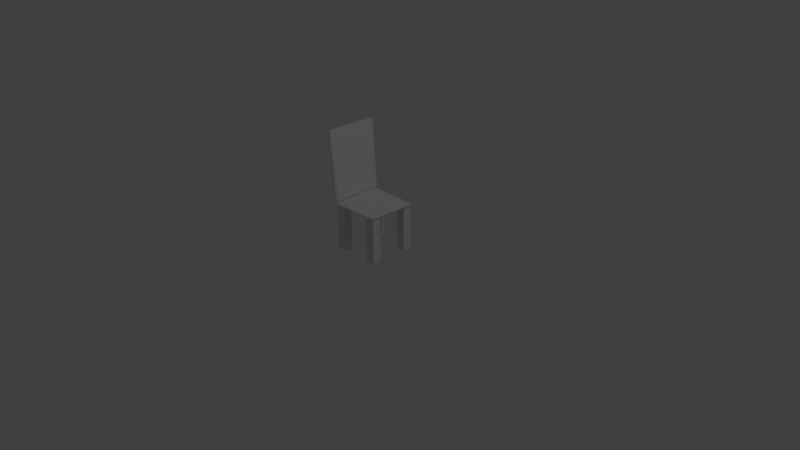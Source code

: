 # Source: Global_Gamejam_2019_Stuhl.blend  (saved by Blender 2.79.0; exported with 4.5.12 LTS)
import bpy
from mathutils import Matrix  # noqa: F401  (used for matrix-valued properties, if any)

bpy.ops.wm.read_factory_settings(use_empty=True)
scene = bpy.context.scene
scene.name = 'Scene'

# ---- collections
col_collection_1 = bpy.data.collections.new('Collection 1'); scene.collection.children.link(col_collection_1)

# ---- materials (node trees are filled in below, after node groups)
mat_material = bpy.data.materials.new('Material')
mat_material.alpha_threshold = 0.0
mat_material.use_transparent_shadow = False
mat_material.preview_render_type = 'FLAT'
mat_material.roughness = 0.5
mat_material.line_color = (0.0, 0.0, 0.0, 1.0)

# ---- material node trees

# ---- world
world_world = bpy.data.worlds.new('World'); scene.world = world_world
world_world.color = (0.05088, 0.05088, 0.05088)
world_world.use_sun_shadow = False
world_world.sun_shadow_jitter_overblur = 0.0
world_world.cycles.sampling_method = 'MANUAL'

# ---- cameras
cam_camera = bpy.data.cameras.new('Camera')
cam_camera.clip_end = 100.0
cam_camera.lens = 35.0
cam_camera.sensor_width = 32.0
cam_camera.sensor_height = 18.0
cam_camera.ortho_scale = 7.314
cam_camera.dof.focus_distance = 0.0
cam_camera.dof.aperture_fstop = 128.0

# ---- lights
light_lamp = bpy.data.lights.new('Lamp', 'POINT')
light_lamp.transmission_factor = 0.0
light_lamp.cutoff_distance = 30.0
light_lamp.energy = 100.0
light_lamp.shadow_buffer_clip_start = 1.001
light_lamp.shadow_soft_size = 0.1
light_lamp.shadow_maximum_resolution = 0.006
light_lamp.use_absolute_resolution = True

# ---- meshes
me_cube = bpy.data.meshes.new('Cube')
me_cube.from_pydata([(-0.3531, -0.3644, -0.5131), (-0.3774, -0.3375, -0.5404), (-0.4596, -0.3526, 0.4024), (-0.4508, -0.3259, 0.4209), (-0.4871, -0.3254, 0.4026), (-0.3665, 0.355, -0.5157), (-0.3907, 0.3402, -0.543), (-0.4512, 0.3504, 0.4209), (-0.4627, 0.3757, 0.3953), (-0.4902, 0.3484, 0.3954), (-0.374, -0.3375, -0.5404), (-0.3498, -0.3371, -0.5133), (-0.3773, -0.3644, -0.5131), (-0.4746, -0.3259, 0.4209), (-0.4838, -0.3526, 0.4024), (-0.4564, -0.3254, 0.4026), (-0.3771, 0.3363, -0.5475), (-0.3907, 0.355, -0.5157), (-0.3632, 0.3277, -0.5159), (-0.475, 0.3504, 0.4209), (-0.4594, 0.3484, 0.3954), (-0.4869, 0.3757, 0.3953), (0.3165, 0.336, -0.549), (0.2996, 0.3219, -0.5733), (-0.3675, 0.333, -0.5329), (0.3165, -0.336, -0.549), (0.2996, -0.3219, -0.5733), (-0.3691, -0.3585, -0.549), (-0.3787, -0.3402, -0.5399), (-0.3606, -0.3408, -0.5733), (-0.3761, 0.3513, -0.549), (-0.3644, 0.3408, -0.5733), (-0.3911, 0.3426, -0.5432), (0.3197, 0.3164, -0.5344), (0.3197, -0.3164, -0.5344), (-0.3647, -0.3373, -0.5344), (-0.3675, 0.333, -0.5344), (0.1708, 0.2029, -1.192), (0.1708, 0.2029, -0.5723), (0.1708, 0.324, -1.192), (0.1708, 0.324, -0.5723), (0.2987, 0.2029, -1.192), (0.2987, 0.2029, -0.5723), (0.2987, 0.324, -1.192), (0.2987, 0.324, -0.5723), (-0.3594, -0.3366, -1.179), (-0.3594, -0.3366, -0.5591), (-0.3594, -0.2155, -1.179), (-0.3594, -0.2155, -0.5591), (-0.2315, -0.3366, -1.179), (-0.2315, -0.3366, -0.5591), (-0.2315, -0.2155, -1.179), (-0.2315, -0.2155, -0.5591), (-0.3601, 0.2157, -1.193), (-0.3601, 0.2157, -0.5729), (-0.3601, 0.3368, -1.193), (-0.3601, 0.3368, -0.5729), (-0.2322, 0.2157, -1.193), (-0.2322, 0.2157, -0.5729), (-0.2322, 0.3368, -1.193), (-0.2322, 0.3368, -0.5729), (0.1701, -0.3185, -1.184), (0.1701, -0.3185, -0.5642), (0.1701, -0.1973, -1.184), (0.1701, -0.1973, -0.5642), (0.298, -0.3185, -1.184), (0.298, -0.3185, -0.5642), (0.298, -0.1973, -1.184), (0.298, -0.1973, -0.5642)], [], [(23, 26, 29, 31), (33, 36, 35, 34), (12, 14, 2, 0), (18, 20, 15, 11), (19, 7, 3, 13), (1, 4, 9, 6), (5, 8, 21, 17), (2, 3, 4), (7, 8, 9), (10, 11, 12), (13, 14, 15), (16, 17, 18), (19, 20, 21), (0, 2, 4, 1), (3, 7, 9, 4), (8, 5, 6, 9), (16, 6, 5, 17), (7, 19, 21, 8), (20, 18, 17, 21), (10, 16, 18, 11), (19, 13, 15, 20), (14, 12, 11, 15), (1, 10, 12, 0), (13, 3, 2, 14), (6, 16, 10, 1), (27, 28, 29), (30, 31, 32), (28, 27, 35), (32, 36, 30), (22, 25, 26, 23), (23, 31, 30, 22), (25, 27, 29, 26), (28, 32, 31, 29), (33, 34, 25, 22), (22, 30, 36, 33), (34, 35, 27, 25), (35, 36, 32, 28), (37, 38, 40, 39), (39, 40, 44, 43), (43, 44, 42, 41), (41, 42, 38, 37), (39, 43, 41, 37), (44, 40, 38, 42), (45, 46, 48, 47), (47, 48, 52, 51), (51, 52, 50, 49), (49, 50, 46, 45), (47, 51, 49, 45), (52, 48, 46, 50), (53, 54, 56, 55), (55, 56, 60, 59), (59, 60, 58, 57), (57, 58, 54, 53), (55, 59, 57, 53), (60, 56, 54, 58), (61, 62, 64, 63), (63, 64, 68, 67), (67, 68, 66, 65), (65, 66, 62, 61), (63, 67, 65, 61), (68, 64, 62, 66)])
_uv = me_cube.uv_layers.new(name='UVMap')
_uv.uv.foreach_set('vector', [0.0, 0.7285, 0.001632, 0.4413, 0.2996, 0.4346, 0.2996, 0.7386, 0.3169, 0.4441, 0.6246, 0.431, 0.629, 0.73, 0.3223, 0.7263, 0.9896, 0.5898, 0.9896, 1.0, 0.9788, 0.9988, 0.9788, 0.5885, 0.01674, 0.4205, 0.01234, 0.01186, 0.3166, 0.01241, 0.3169, 0.4233, 0.929, 0.9141, 0.9183, 0.9141, 0.9193, 0.6125, 0.9301, 0.6125, 0.3296, 0.4228, 0.3315, 0.0, 0.6357, 0.00101, 0.6357, 0.421, 0.9372, 0.6848, 0.9387, 0.2768, 0.9495, 0.2757, 0.9481, 0.6837, 0.9322, 0.2757, 0.9372, 0.2876, 0.9199, 0.2879, 0.9372, 0.5893, 0.9306, 0.6006, 0.9183, 0.5884, 0.3118, 0.8646, 0.2996, 0.8539, 0.3123, 0.8534, 0.3068, 0.4346, 0.3123, 0.4432, 0.2996, 0.4436, 0.2853, 0.7537, 0.2735, 0.7427, 0.2853, 0.7386, 0.01159, 0.0, 0.01234, 0.01186, 0.0, 0.01087, 0.3169, 0.4127, 0.3188, 0.002242, 0.3315, 0.0, 0.3296, 0.4228, 0.9372, 0.2876, 0.9372, 0.5893, 0.9183, 0.5884, 0.9199, 0.2879, 0.9495, 0.6952, 0.9497, 0.2871, 0.9619, 0.2757, 0.9619, 0.6956, 0.9436, 0.699, 0.9495, 0.6963, 0.9372, 0.6848, 0.9481, 0.6837, 0.9183, 0.9141, 0.929, 0.9141, 0.9339, 0.9255, 0.923, 0.9254, 0.01234, 0.01186, 0.01674, 0.4205, 0.004397, 0.4193, 0.0, 0.01087, 0.3169, 0.4346, 0.01266, 0.434, 0.01674, 0.4205, 0.3169, 0.4233, 0.01159, 0.0, 0.3169, 0.00365, 0.3166, 0.01241, 0.01234, 0.01186, 0.3123, 0.4432, 0.3123, 0.8534, 0.2996, 0.8539, 0.2996, 0.4436, 0.2984, 0.7557, 0.2996, 0.7547, 0.2915, 0.7457, 0.2996, 0.7386, 0.9301, 0.6125, 0.9193, 0.6125, 0.923, 0.6006, 0.9339, 0.6006, 0.9979, 0.5753, 0.9917, 0.5734, 0.9963, 0.2729, 0.9979, 0.273, 0.9667, 0.5885, 0.9619, 0.5803, 0.9782, 0.5807, 0.9894, 0.2796, 0.9782, 0.285, 0.9917, 0.2729, 0.6356, 0.7311, 0.6319, 0.7393, 0.629, 0.73, 0.6356, 0.4265, 0.6246, 0.431, 0.6291, 0.4228, 0.9723, 0.5885, 0.9723, 0.8883, 0.9619, 0.882, 0.9619, 0.5948, 0.9802, 0.5811, 0.9782, 0.285, 0.9894, 0.2796, 0.9917, 0.5885, 1.0, 0.5885, 1.0, 0.8945, 0.9897, 0.8905, 0.9896, 0.596, 0.9619, 0.5803, 0.9628, 0.2757, 0.9782, 0.2769, 0.9782, 0.5807, 0.9788, 0.5973, 0.9788, 0.8795, 0.9723, 0.8883, 0.9723, 0.5885, 0.319, 0.4353, 0.6291, 0.4228, 0.6246, 0.431, 0.3169, 0.4441, 0.3223, 0.7263, 0.629, 0.73, 0.6319, 0.7393, 0.3247, 0.735, 0.629, 0.73, 0.6246, 0.431, 0.6356, 0.4265, 0.6356, 0.7311, 0.9729, 0.0003373, 0.9729, 0.2728, 0.9183, 0.2725, 0.9183, 0.0, 0.7512, 0.2756, 0.7512, 0.5512, 0.6934, 0.5513, 0.6934, 0.2756, 0.8636, 0.2757, 0.8636, 0.5514, 0.8089, 0.5514, 0.8089, 0.2757, 0.7512, 0.5513, 0.7512, 0.8268, 0.6934, 0.8269, 0.6934, 0.5514, 0.1094, 0.7386, 0.1094, 0.7956, 0.0547, 0.7956, 0.0547, 0.7386, 0.4263, 0.7959, 0.4263, 0.7393, 0.481, 0.7393, 0.481, 0.7959, 0.9183, 0.5517, 0.9183, 0.8242, 0.8636, 0.8239, 0.8636, 0.5514, 0.6934, 0.0, 0.6934, 0.2756, 0.6357, 0.2756, 0.6357, 1.717e-05, 0.8636, 0.5514, 0.8636, 0.8271, 0.8089, 0.8271, 0.8089, 0.5514, 0.8089, 0.5512, 0.8089, 0.8267, 0.7512, 0.8268, 0.7512, 0.5513, 0.2188, 0.7386, 0.2188, 0.7956, 0.1641, 0.7956, 0.1641, 0.7386, 0.4263, 0.7393, 0.4263, 0.7959, 0.3716, 0.7959, 0.3716, 0.7393, 0.9183, 0.276, 0.9183, 0.5485, 0.8636, 0.5482, 0.8636, 0.2757, 0.6934, 0.2756, 0.6934, 0.5512, 0.6357, 0.5513, 0.6357, 0.2756, 0.6934, 0.5513, 0.6934, 0.827, 0.6387, 0.827, 0.6387, 0.5513, 0.8089, 0.0, 0.8089, 0.2755, 0.7512, 0.2756, 0.7512, 9.985e-05, 0.1641, 0.7386, 0.1641, 0.7956, 0.1094, 0.7956, 0.1094, 0.7386, 0.3716, 0.7393, 0.3716, 0.7959, 0.3169, 0.7959, 0.3169, 0.7393, 0.9183, 0.0003373, 0.9183, 0.2728, 0.8636, 0.2725, 0.8636, 0.0, 0.6934, 0.2756, 0.6934, 1.709e-05, 0.7512, 0.0, 0.7512, 0.2756, 0.8636, 0.0, 0.8636, 0.2757, 0.8089, 0.2757, 0.8089, 1.09e-05, 0.8089, 0.2756, 0.8089, 0.5511, 0.7512, 0.5512, 0.7512, 0.2757, 0.0, 0.7956, 6.729e-09, 0.7386, 0.0547, 0.7386, 0.0547, 0.7956, 0.2735, 0.7386, 0.2735, 0.7952, 0.2188, 0.7952, 0.2188, 0.7386])
me_cube.materials.append(mat_material)
me_cube.use_remesh_preserve_volume = False
me_cube.use_remesh_preserve_attributes = False
me_cube.use_mirror_vertex_groups = False
me_cube.update()

# ---- objects
ob_cube = bpy.data.objects.new('Cube', me_cube)
ob_lamp = bpy.data.objects.new('Lamp', light_lamp)
ob_camera = bpy.data.objects.new('Camera', cam_camera)

# ---- transforms, parenting, visibility, modifiers, constraints
ob_cube.location = (-0.08011, 0.1995, 1.158)
ob_cube.lock_rotations_4d = False
ob_cube.empty_display_type = 'ARROWS'
ob_cube.lineart.crease_threshold = 0.0
ob_lamp.location = (4.076, 1.005, 5.904)
ob_lamp.rotation_euler = (0.6503, 0.05522, 1.866)
ob_lamp.lock_rotations_4d = False
ob_lamp.empty_display_type = 'ARROWS'
ob_lamp.color = (0.0, 0.0, 0.0, 0.0)
ob_lamp.hide_viewport = True
ob_lamp.lineart.crease_threshold = 0.0
ob_camera.location = (7.481, -6.508, 5.344)
ob_camera.rotation_euler = (1.109, 0.0, 0.8149)
ob_camera.lock_rotations_4d = False
ob_camera.empty_display_type = 'ARROWS'
ob_camera.color = (0.0, 0.0, 0.0, 0.0)
ob_camera.hide_viewport = True
ob_camera.display_type = 'WIRE'
ob_camera.lineart.crease_threshold = 0.0

# ---- collection membership
col_collection_1.objects.link(ob_cube)
col_collection_1.objects.link(ob_lamp)
col_collection_1.objects.link(ob_camera)

# ---- scene / render settings (as saved in the file)
scene.camera = ob_camera
scene.frame_start = 1; scene.frame_end = 250; scene.frame_set(6)
scene.render.engine = 'BLENDER_EEVEE_NEXT'
scene.render.resolution_percentage = 50
scene.render.dither_intensity = 0.0
scene.cycles.use_denoising = False
scene.cycles.samples = 128
scene.cycles.sampling_pattern = 'TABULATED_SOBOL'
scene.cycles.use_adaptive_sampling = False
scene.cycles.use_light_tree = False
scene.cycles.blur_glossy = 0.0
scene.cycles.sample_clamp_indirect = 0.0
scene.view_settings.view_transform = 'Standard'
bpy.context.view_layer.update()
